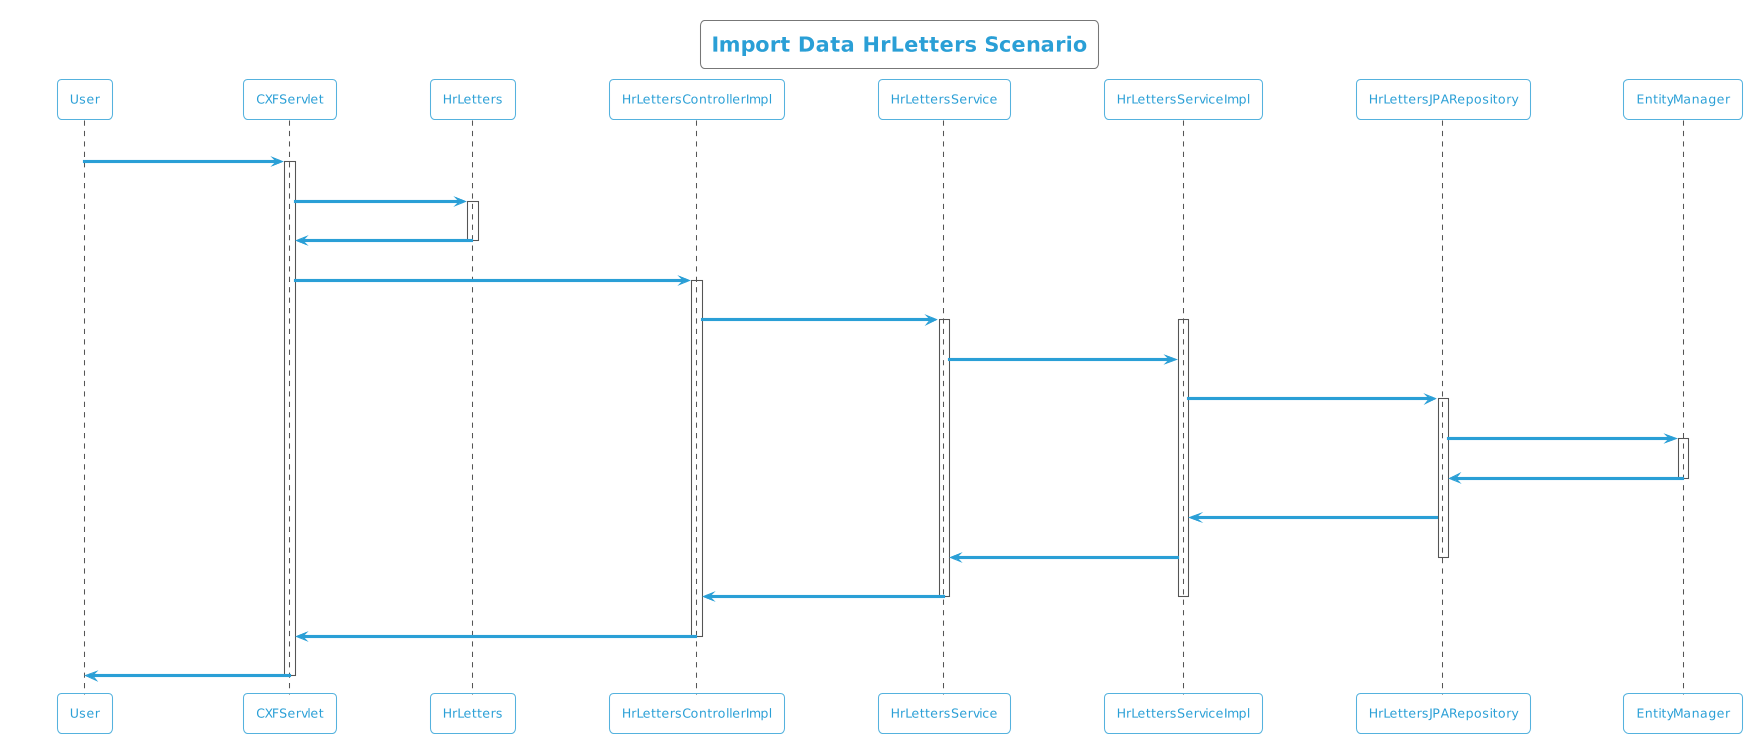

The diagram above was rendered by PlantUML. Its source (embedded in the PNG):
@startuml
!theme cyborg-outline
title Import Data HrLetters Scenario
participant User
User -> CXFServlet: POST, HrLetters
activate CXFServlet
CXFServlet -> HrLetters: << importData >>
activate HrLetters
HrLetters -> CXFServlet: << instance >>
deactivate HrLetters
CXFServlet -> HrLettersControllerImpl: importData(:HrLetters)
activate HrLettersControllerImpl
HrLettersControllerImpl -> HrLettersService: importData(:HrLetters)
activate HrLettersService
activate HrLettersServiceImpl
HrLettersService -> HrLettersServiceImpl: importData(:HrLetters)
HrLettersServiceImpl -> HrLettersJPARepository: saveAll(:HrLetters)
activate HrLettersJPARepository
HrLettersJPARepository -> EntityManager: save(:HrLetters)
activate EntityManager
EntityManager -> HrLettersJPARepository: << persisted HrLetters >>
deactivate EntityManager
HrLettersJPARepository -> HrLettersServiceImpl: << persisted HrLetters >>
HrLettersServiceImpl -> HrLettersService: << persisted HrLetters >>
deactivate HrLettersJPARepository
HrLettersService -> HrLettersControllerImpl: << persisted HrLetters >>
deactivate HrLettersServiceImpl
deactivate HrLettersService
HrLettersControllerImpl -> CXFServlet: << persisted HrLetters >>
deactivate HrLettersControllerImpl
CXFServlet -> User: marshalled HrLetters XML
deactivate CXFServlet
@enduml